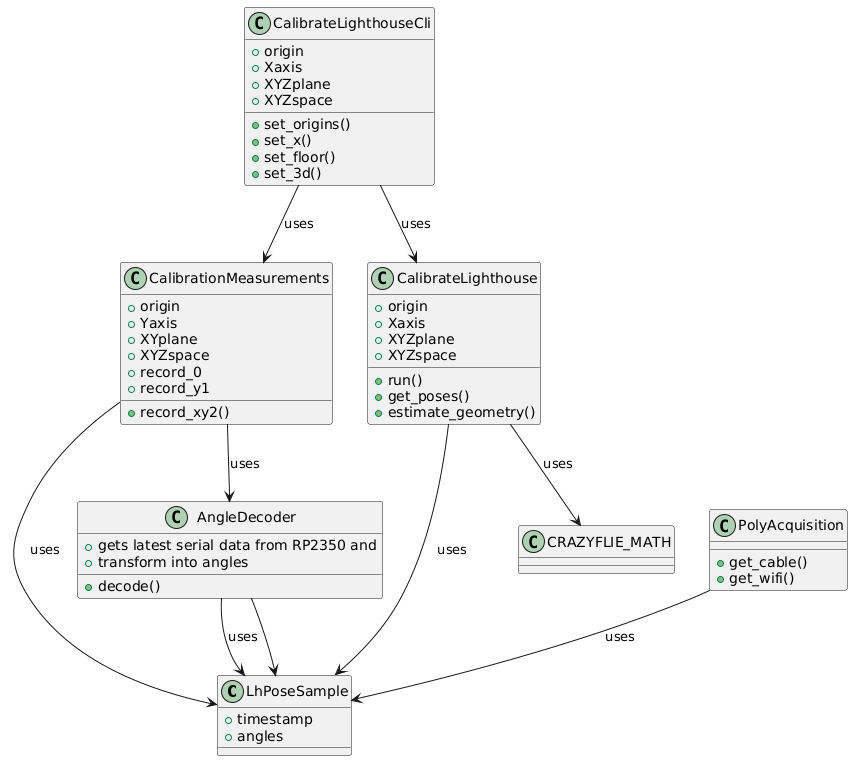

The diagram above was rendered by PlantUML. Its source (embedded in the PNG):
@startuml
class LhPoseSample {
  +timestamp
  +angles
}

class AngleDecoder {
  +decode()
  +gets latest serial data from RP2350 and
  +transform into angles
}

class PolyAcquisition {
    +get_cable()
    +get_wifi()
}

class CalibrationMeasurements {
  +origin
  +Yaxis
  +XYplane
  +XYZspace
  +record_0
  +record_y1
  +record_xy2()
}

class CalibrateLighthouseCli {
  +origin
  +Xaxis
  +XYZplane
  +XYZspace
  +set_origins()
  +set_x()
  +set_floor()
  +set_3d()
}

class CalibrateLighthouse{
  +origin
  +Xaxis
  +XYZplane
  +XYZspace
  +run()
  +get_poses()
  +estimate_geometry()
}

class CRAZYFLIE_MATH

PolyAcquisition --> LhPoseSample : uses
AngleDecoder --> LhPoseSample : uses
CalibrateLighthouse --> LhPoseSample : uses
CalibrationMeasurements --> LhPoseSample : uses
CalibrationMeasurements --> AngleDecoder : uses
CalibrateLighthouseCli --> CalibrationMeasurements : uses
AngleDecoder --> LhPoseSample
CalibrateLighthouseCli --> CalibrateLighthouse : uses
CalibrateLighthouse --> CRAZYFLIE_MATH : uses
@enduml